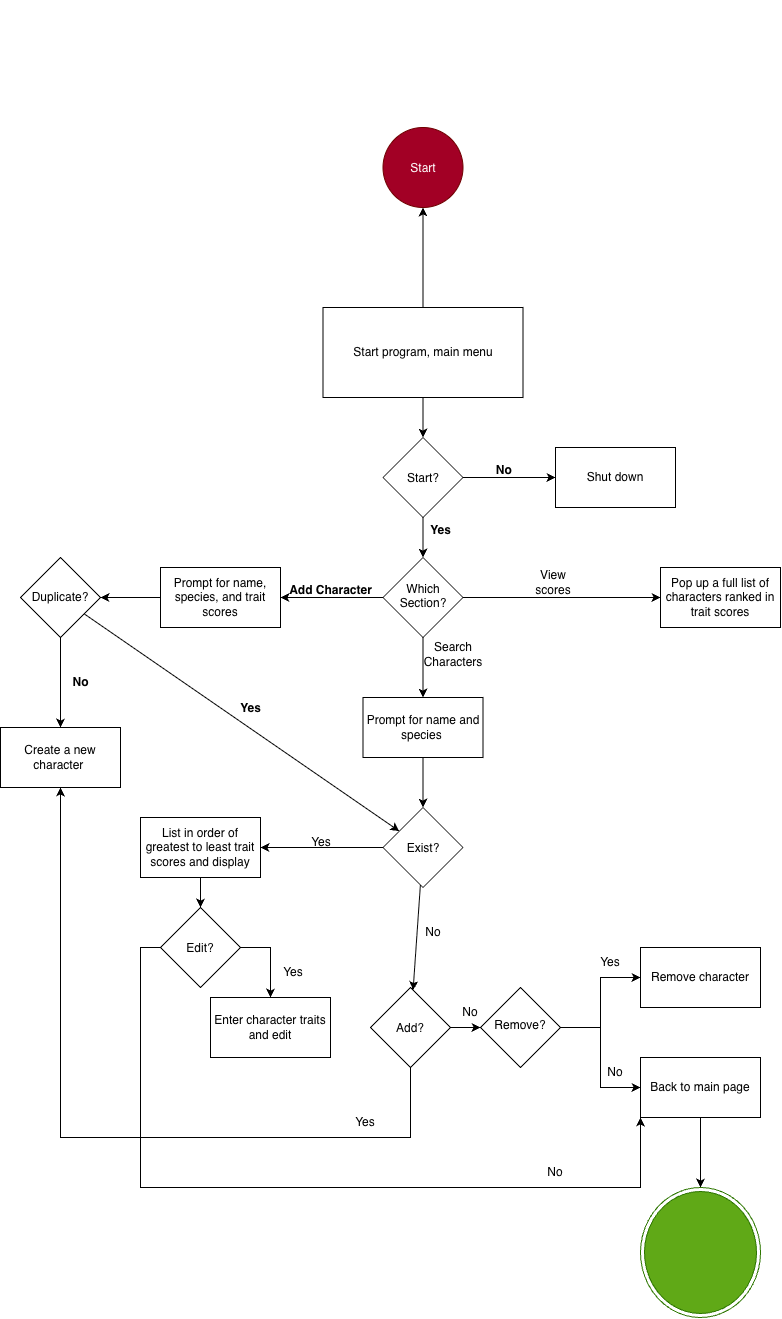

The diagram above was exported from draw.io. Its source (the exported page's mxGraphModel, read from the mxfile embedded in the PNG):
<mxGraphModel dx="848" dy="805" grid="1" gridSize="10" guides="1" tooltips="1" connect="1" arrows="1" fold="1" page="1" pageScale="1" pageWidth="850" pageHeight="1100" math="0" shadow="0">
  <root>
    <mxCell id="0" />
    <mxCell id="1" parent="0" />
    <mxCell id="U0OcqjGsSLwZ5v-HY0fi-17" edge="1" parent="1" style="edgeStyle=none;rounded=0;orthogonalLoop=1;jettySize=auto;html=1;entryX=0.457;entryY=0.002;entryDx=0;entryDy=0;entryPerimeter=0;" value="">
      <mxGeometry relative="1" as="geometry">
        <mxPoint x="482.4664622460714" y="349.9463395937139" as="sourcePoint" />
        <mxPoint x="482.4649999999999" y="350.3799999999999" as="targetPoint" />
      </mxGeometry>
    </mxCell>
    <mxCell id="U0OcqjGsSLwZ5v-HY0fi-28" edge="1" parent="1" source="U0OcqjGsSLwZ5v-HY0fi-26" style="edgeStyle=none;rounded=0;orthogonalLoop=1;jettySize=auto;html=1;" target="U0OcqjGsSLwZ5v-HY0fi-27" value="">
      <mxGeometry relative="1" as="geometry" />
    </mxCell>
    <mxCell id="U0OcqjGsSLwZ5v-HY0fi-95" edge="1" parent="1" source="U0OcqjGsSLwZ5v-HY0fi-26" style="edgeStyle=orthogonalEdgeStyle;rounded=0;orthogonalLoop=1;jettySize=auto;html=1;" target="U0OcqjGsSLwZ5v-HY0fi-94" value="">
      <mxGeometry relative="1" as="geometry" />
    </mxCell>
    <mxCell id="U0OcqjGsSLwZ5v-HY0fi-26" parent="1" style="rounded=0;whiteSpace=wrap;html=1;" value="Start program, main menu" vertex="1">
      <mxGeometry height="90" width="200" x="382.5" y="650" as="geometry" />
    </mxCell>
    <mxCell id="U0OcqjGsSLwZ5v-HY0fi-31" edge="1" parent="1" source="U0OcqjGsSLwZ5v-HY0fi-27" style="edgeStyle=none;rounded=0;orthogonalLoop=1;jettySize=auto;html=1;" target="U0OcqjGsSLwZ5v-HY0fi-30" value="">
      <mxGeometry relative="1" as="geometry" />
    </mxCell>
    <mxCell id="U0OcqjGsSLwZ5v-HY0fi-36" edge="1" parent="1" source="U0OcqjGsSLwZ5v-HY0fi-27" style="edgeStyle=none;rounded=0;orthogonalLoop=1;jettySize=auto;html=1;" target="U0OcqjGsSLwZ5v-HY0fi-35" value="">
      <mxGeometry relative="1" as="geometry" />
    </mxCell>
    <mxCell id="U0OcqjGsSLwZ5v-HY0fi-27" parent="1" style="rhombus;whiteSpace=wrap;html=1;shapeInside=1;rounded=0;" value="Start?" vertex="1">
      <mxGeometry height="80" width="80" x="442.5" y="780" as="geometry" />
    </mxCell>
    <mxCell id="U0OcqjGsSLwZ5v-HY0fi-30" parent="1" style="whiteSpace=wrap;html=1;rounded=0;" value="Shut down" vertex="1">
      <mxGeometry height="60" width="120" x="615" y="790" as="geometry" />
    </mxCell>
    <mxCell id="U0OcqjGsSLwZ5v-HY0fi-32" parent="1" style="text;align=center;fontStyle=1;verticalAlign=middle;spacingLeft=3;spacingRight=3;strokeColor=none;rotatable=0;points=[[0,0.5],[1,0.5]];portConstraint=eastwest;html=1;" value="No&amp;nbsp;" vertex="1">
      <mxGeometry height="26" width="80" x="525" y="800" as="geometry" />
    </mxCell>
    <mxCell id="U0OcqjGsSLwZ5v-HY0fi-39" edge="1" parent="1" source="U0OcqjGsSLwZ5v-HY0fi-35" style="edgeStyle=none;rounded=0;orthogonalLoop=1;jettySize=auto;html=1;" target="U0OcqjGsSLwZ5v-HY0fi-38" value="">
      <mxGeometry relative="1" as="geometry" />
    </mxCell>
    <mxCell id="U0OcqjGsSLwZ5v-HY0fi-40" edge="1" parent="1" source="U0OcqjGsSLwZ5v-HY0fi-35" style="edgeStyle=none;rounded=0;orthogonalLoop=1;jettySize=auto;html=1;" target="U0OcqjGsSLwZ5v-HY0fi-41">
      <mxGeometry relative="1" as="geometry">
        <mxPoint x="560" y="940" as="targetPoint" />
      </mxGeometry>
    </mxCell>
    <mxCell id="U0OcqjGsSLwZ5v-HY0fi-43" edge="1" parent="1" source="U0OcqjGsSLwZ5v-HY0fi-35" style="edgeStyle=none;rounded=0;orthogonalLoop=1;jettySize=auto;html=1;" target="U0OcqjGsSLwZ5v-HY0fi-42" value="">
      <mxGeometry relative="1" as="geometry" />
    </mxCell>
    <mxCell id="U0OcqjGsSLwZ5v-HY0fi-35" parent="1" style="rhombus;whiteSpace=wrap;html=1;shapeInside=1;rounded=0;" value="Which Section?" vertex="1">
      <mxGeometry height="80" width="80" x="442.5" y="900" as="geometry" />
    </mxCell>
    <mxCell id="U0OcqjGsSLwZ5v-HY0fi-37" parent="1" style="text;align=center;fontStyle=1;verticalAlign=middle;spacingLeft=3;spacingRight=3;strokeColor=none;rotatable=0;points=[[0,0.5],[1,0.5]];portConstraint=eastwest;html=1;" value="Yes" vertex="1">
      <mxGeometry height="26" width="80" x="460" y="860" as="geometry" />
    </mxCell>
    <mxCell id="U0OcqjGsSLwZ5v-HY0fi-45" edge="1" parent="1" source="U0OcqjGsSLwZ5v-HY0fi-38" style="edgeStyle=none;rounded=0;orthogonalLoop=1;jettySize=auto;html=1;" target="U0OcqjGsSLwZ5v-HY0fi-44" value="">
      <mxGeometry relative="1" as="geometry" />
    </mxCell>
    <mxCell id="U0OcqjGsSLwZ5v-HY0fi-38" parent="1" style="whiteSpace=wrap;html=1;rounded=0;" value="Prompt for name, species, and trait scores" vertex="1">
      <mxGeometry height="60" width="120" x="220" y="910" as="geometry" />
    </mxCell>
    <mxCell id="U0OcqjGsSLwZ5v-HY0fi-41" parent="1" style="rounded=0;whiteSpace=wrap;html=1;" value="Pop up a full list of characters ranked in trait scores" vertex="1">
      <mxGeometry height="60" width="120" x="720" y="910" as="geometry" />
    </mxCell>
    <mxCell id="U0OcqjGsSLwZ5v-HY0fi-56" edge="1" parent="1" source="U0OcqjGsSLwZ5v-HY0fi-42" style="edgeStyle=none;rounded=0;orthogonalLoop=1;jettySize=auto;html=1;" target="U0OcqjGsSLwZ5v-HY0fi-55" value="">
      <mxGeometry relative="1" as="geometry" />
    </mxCell>
    <mxCell id="U0OcqjGsSLwZ5v-HY0fi-42" parent="1" style="whiteSpace=wrap;html=1;rounded=0;" value="Prompt for name and species&amp;nbsp;" vertex="1">
      <mxGeometry height="60" width="120" x="422.5" y="1040" as="geometry" />
    </mxCell>
    <mxCell id="U0OcqjGsSLwZ5v-HY0fi-47" edge="1" parent="1" source="U0OcqjGsSLwZ5v-HY0fi-44" style="edgeStyle=none;rounded=0;orthogonalLoop=1;jettySize=auto;html=1;" target="U0OcqjGsSLwZ5v-HY0fi-55" value="">
      <mxGeometry relative="1" as="geometry">
        <mxPoint x="120" y="810" as="targetPoint" />
      </mxGeometry>
    </mxCell>
    <mxCell id="U0OcqjGsSLwZ5v-HY0fi-51" edge="1" parent="1" source="U0OcqjGsSLwZ5v-HY0fi-44" style="edgeStyle=none;rounded=0;orthogonalLoop=1;jettySize=auto;html=1;" target="U0OcqjGsSLwZ5v-HY0fi-50" value="">
      <mxGeometry relative="1" as="geometry" />
    </mxCell>
    <mxCell id="U0OcqjGsSLwZ5v-HY0fi-44" parent="1" style="rhombus;whiteSpace=wrap;html=1;shapeInside=1;rounded=0;" value="Duplicate?" vertex="1">
      <mxGeometry height="80" width="80" x="80" y="900" as="geometry" />
    </mxCell>
    <mxCell id="U0OcqjGsSLwZ5v-HY0fi-50" parent="1" style="whiteSpace=wrap;html=1;rounded=0;" value="Create a new character&amp;nbsp;" vertex="1">
      <mxGeometry height="60" width="120" x="60" y="1070" as="geometry" />
    </mxCell>
    <mxCell id="U0OcqjGsSLwZ5v-HY0fi-52" parent="1" style="text;align=center;fontStyle=1;verticalAlign=middle;spacingLeft=3;spacingRight=3;strokeColor=none;rotatable=0;points=[[0,0.5],[1,0.5]];portConstraint=eastwest;html=1;" value="Add Character" vertex="1">
      <mxGeometry height="26" width="80" x="350" y="920" as="geometry" />
    </mxCell>
    <mxCell id="U0OcqjGsSLwZ5v-HY0fi-53" parent="1" style="text;align=center;fontStyle=1;verticalAlign=middle;spacingLeft=3;spacingRight=3;strokeColor=none;rotatable=0;points=[[0,0.5],[1,0.5]];portConstraint=eastwest;html=1;" value="Yes" vertex="1">
      <mxGeometry height="26" width="80" x="270" y="1038" as="geometry" />
    </mxCell>
    <mxCell id="U0OcqjGsSLwZ5v-HY0fi-54" parent="1" style="text;align=center;fontStyle=1;verticalAlign=middle;spacingLeft=3;spacingRight=3;strokeColor=none;rotatable=0;points=[[0,0.5],[1,0.5]];portConstraint=eastwest;html=1;" value="No" vertex="1">
      <mxGeometry height="26" width="80" x="100" y="1012" as="geometry" />
    </mxCell>
    <mxCell id="U0OcqjGsSLwZ5v-HY0fi-60" edge="1" parent="1" source="U0OcqjGsSLwZ5v-HY0fi-55" style="edgeStyle=none;rounded=0;orthogonalLoop=1;jettySize=auto;html=1;" target="U0OcqjGsSLwZ5v-HY0fi-59" value="">
      <mxGeometry relative="1" as="geometry" />
    </mxCell>
    <mxCell id="U0OcqjGsSLwZ5v-HY0fi-64" edge="1" parent="1" source="U0OcqjGsSLwZ5v-HY0fi-55" style="edgeStyle=none;rounded=0;orthogonalLoop=1;jettySize=auto;html=1;" target="U0OcqjGsSLwZ5v-HY0fi-63" value="">
      <mxGeometry relative="1" as="geometry" />
    </mxCell>
    <mxCell id="U0OcqjGsSLwZ5v-HY0fi-55" parent="1" style="rhombus;whiteSpace=wrap;html=1;shapeInside=1;rounded=0;" value="Exist?" vertex="1">
      <mxGeometry height="80" width="80" x="442.5" y="1150" as="geometry" />
    </mxCell>
    <mxCell id="U0OcqjGsSLwZ5v-HY0fi-73" edge="1" parent="1" source="U0OcqjGsSLwZ5v-HY0fi-59" style="edgeStyle=orthogonalEdgeStyle;rounded=0;orthogonalLoop=1;jettySize=auto;html=1;" target="U0OcqjGsSLwZ5v-HY0fi-72" value="">
      <mxGeometry relative="1" as="geometry" />
    </mxCell>
    <mxCell id="U0OcqjGsSLwZ5v-HY0fi-59" parent="1" style="whiteSpace=wrap;html=1;rounded=0;" value="List in order of greatest to least trait scores and display" vertex="1">
      <mxGeometry height="60" width="120" x="200" y="1160" as="geometry" />
    </mxCell>
    <mxCell id="U0OcqjGsSLwZ5v-HY0fi-66" edge="1" parent="1" source="U0OcqjGsSLwZ5v-HY0fi-63" style="edgeStyle=none;rounded=0;orthogonalLoop=1;jettySize=auto;html=1;entryX=0;entryY=0.5;entryDx=0;entryDy=0;" target="U0OcqjGsSLwZ5v-HY0fi-85" value="">
      <mxGeometry relative="1" as="geometry">
        <mxPoint x="642.5" y="1100" as="targetPoint" />
      </mxGeometry>
    </mxCell>
    <mxCell id="U0OcqjGsSLwZ5v-HY0fi-67" edge="1" parent="1" source="U0OcqjGsSLwZ5v-HY0fi-63" style="edgeStyle=orthogonalEdgeStyle;rounded=0;orthogonalLoop=1;jettySize=auto;html=1;entryX=0.5;entryY=1;entryDx=0;entryDy=0;" target="U0OcqjGsSLwZ5v-HY0fi-50">
      <mxGeometry relative="1" as="geometry">
        <Array as="points">
          <mxPoint x="470" y="1480" />
          <mxPoint x="120" y="1480" />
        </Array>
      </mxGeometry>
    </mxCell>
    <mxCell id="U0OcqjGsSLwZ5v-HY0fi-63" parent="1" style="rhombus;whiteSpace=wrap;html=1;shapeInside=1;rounded=0;" value="Add?" vertex="1">
      <mxGeometry height="80" width="80" x="430" y="1330" as="geometry" />
    </mxCell>
    <mxCell id="U0OcqjGsSLwZ5v-HY0fi-74" edge="1" parent="1" source="U0OcqjGsSLwZ5v-HY0fi-72" style="edgeStyle=orthogonalEdgeStyle;rounded=0;orthogonalLoop=1;jettySize=auto;html=1;exitX=0;exitY=0.5;exitDx=0;exitDy=0;entryX=0;entryY=1;entryDx=0;entryDy=0;" target="U0OcqjGsSLwZ5v-HY0fi-88">
      <mxGeometry relative="1" as="geometry">
        <Array as="points">
          <mxPoint x="200" y="1290" />
          <mxPoint x="200" y="1530" />
          <mxPoint x="700" y="1530" />
        </Array>
        <mxPoint x="190" y="1340" as="targetPoint" />
      </mxGeometry>
    </mxCell>
    <mxCell id="U0OcqjGsSLwZ5v-HY0fi-77" edge="1" parent="1" source="U0OcqjGsSLwZ5v-HY0fi-72" style="edgeStyle=orthogonalEdgeStyle;rounded=0;orthogonalLoop=1;jettySize=auto;html=1;exitX=1;exitY=0.5;exitDx=0;exitDy=0;" target="U0OcqjGsSLwZ5v-HY0fi-76" value="">
      <mxGeometry relative="1" as="geometry" />
    </mxCell>
    <mxCell id="U0OcqjGsSLwZ5v-HY0fi-72" parent="1" style="rhombus;whiteSpace=wrap;html=1;shapeInside=1;rounded=0;" value="Edit?" vertex="1">
      <mxGeometry height="80" width="80" x="220" y="1250" as="geometry" />
    </mxCell>
    <mxCell id="U0OcqjGsSLwZ5v-HY0fi-76" parent="1" style="whiteSpace=wrap;html=1;rounded=0;" value="Enter character traits and edit" vertex="1">
      <mxGeometry height="60" width="120" x="270" y="1340" as="geometry" />
    </mxCell>
    <mxCell id="U0OcqjGsSLwZ5v-HY0fi-78" parent="1" style="text;html=1;whiteSpace=wrap;strokeColor=none;fillColor=none;align=center;verticalAlign=middle;rounded=0;" value="Search Characters" vertex="1">
      <mxGeometry height="30" width="60" x="482.5" y="982" as="geometry" />
    </mxCell>
    <mxCell id="U0OcqjGsSLwZ5v-HY0fi-79" parent="1" style="text;html=1;whiteSpace=wrap;strokeColor=none;fillColor=none;align=center;verticalAlign=middle;rounded=0;" value="Yes" vertex="1">
      <mxGeometry height="30" width="60" x="351" y="1170" as="geometry" />
    </mxCell>
    <mxCell id="U0OcqjGsSLwZ5v-HY0fi-80" parent="1" style="text;html=1;whiteSpace=wrap;strokeColor=none;fillColor=none;align=center;verticalAlign=middle;rounded=0;" value="No" vertex="1">
      <mxGeometry height="30" width="60" x="645" y="1400" as="geometry" />
    </mxCell>
    <mxCell id="U0OcqjGsSLwZ5v-HY0fi-81" parent="1" style="text;html=1;whiteSpace=wrap;strokeColor=none;fillColor=none;align=center;verticalAlign=middle;rounded=0;" value="No" vertex="1">
      <mxGeometry height="30" width="60" x="585" y="1500" as="geometry" />
    </mxCell>
    <mxCell id="U0OcqjGsSLwZ5v-HY0fi-82" parent="1" style="text;html=1;whiteSpace=wrap;strokeColor=none;fillColor=none;align=center;verticalAlign=middle;rounded=0;" value="Yes" vertex="1">
      <mxGeometry height="30" width="60" x="395" y="1450" as="geometry" />
    </mxCell>
    <mxCell id="U0OcqjGsSLwZ5v-HY0fi-83" parent="1" style="text;html=1;whiteSpace=wrap;strokeColor=none;fillColor=none;align=center;verticalAlign=middle;rounded=0;" value="No" vertex="1">
      <mxGeometry height="30" width="60" x="500" y="1340" as="geometry" />
    </mxCell>
    <mxCell id="U0OcqjGsSLwZ5v-HY0fi-84" parent="1" style="text;html=1;whiteSpace=wrap;strokeColor=none;fillColor=none;align=center;verticalAlign=middle;rounded=0;" value="Yes" vertex="1">
      <mxGeometry height="30" width="60" x="322.5" y="1300" as="geometry" />
    </mxCell>
    <mxCell id="U0OcqjGsSLwZ5v-HY0fi-87" edge="1" parent="1" source="U0OcqjGsSLwZ5v-HY0fi-85" style="edgeStyle=orthogonalEdgeStyle;rounded=0;orthogonalLoop=1;jettySize=auto;html=1;" target="U0OcqjGsSLwZ5v-HY0fi-86" value="">
      <mxGeometry relative="1" as="geometry" />
    </mxCell>
    <mxCell id="U0OcqjGsSLwZ5v-HY0fi-89" edge="1" parent="1" source="U0OcqjGsSLwZ5v-HY0fi-85" style="edgeStyle=orthogonalEdgeStyle;rounded=0;orthogonalLoop=1;jettySize=auto;html=1;" target="U0OcqjGsSLwZ5v-HY0fi-88" value="">
      <mxGeometry relative="1" as="geometry" />
    </mxCell>
    <mxCell id="U0OcqjGsSLwZ5v-HY0fi-85" parent="1" style="rhombus;whiteSpace=wrap;html=1;shapeInside=1;" value="Remove?" vertex="1">
      <mxGeometry height="80" width="80" x="540" y="1330" as="geometry" />
    </mxCell>
    <mxCell id="U0OcqjGsSLwZ5v-HY0fi-86" parent="1" style="whiteSpace=wrap;html=1;" value="Remove character" vertex="1">
      <mxGeometry height="60" width="120" x="700" y="1290" as="geometry" />
    </mxCell>
    <mxCell id="U0OcqjGsSLwZ5v-HY0fi-100" edge="1" parent="1" source="U0OcqjGsSLwZ5v-HY0fi-88" style="edgeStyle=orthogonalEdgeStyle;rounded=0;orthogonalLoop=1;jettySize=auto;html=1;" value="">
      <mxGeometry relative="1" as="geometry">
        <mxPoint x="760" y="1530" as="targetPoint" />
      </mxGeometry>
    </mxCell>
    <mxCell id="U0OcqjGsSLwZ5v-HY0fi-88" parent="1" style="whiteSpace=wrap;html=1;" value="Back to main page" vertex="1">
      <mxGeometry height="60" width="120" x="700" y="1400" as="geometry" />
    </mxCell>
    <mxCell id="U0OcqjGsSLwZ5v-HY0fi-90" parent="1" style="text;html=1;whiteSpace=wrap;strokeColor=none;fillColor=none;align=center;verticalAlign=middle;rounded=0;" value="Yes" vertex="1">
      <mxGeometry height="30" width="60" x="640" y="1290" as="geometry" />
    </mxCell>
    <mxCell id="U0OcqjGsSLwZ5v-HY0fi-92" parent="1" style="text;html=1;whiteSpace=wrap;strokeColor=none;fillColor=none;align=center;verticalAlign=middle;rounded=0;" value="No" vertex="1">
      <mxGeometry height="30" width="60" x="462.5" y="1260" as="geometry" />
    </mxCell>
    <mxCell id="U0OcqjGsSLwZ5v-HY0fi-93" parent="1" style="text;html=1;whiteSpace=wrap;strokeColor=none;fillColor=none;align=center;verticalAlign=middle;rounded=0;" value="View scores" vertex="1">
      <mxGeometry height="30" width="60" x="582.5" y="910" as="geometry" />
    </mxCell>
    <mxCell id="U0OcqjGsSLwZ5v-HY0fi-94" parent="1" style="ellipse;whiteSpace=wrap;html=1;shapeInside=1;rounded=0;fillColor=#a20025;fontColor=#ffffff;strokeColor=#6F0000;" value="Start" vertex="1">
      <mxGeometry height="80" width="80" x="442.5" y="470" as="geometry" />
    </mxCell>
    <mxCell id="U0OcqjGsSLwZ5v-HY0fi-101" parent="1" style="ellipse;html=1;shape=endState;fillColor=#60a917;strokeColor=#2D7600;fontColor=#ffffff;" value="&lt;font color=&quot;rgba(237, 237, 237, 0)&quot;&gt;Finished&lt;/font&gt;" vertex="1">
      <mxGeometry height="130" width="120" x="700" y="1530" as="geometry" />
    </mxCell>
  </root>
</mxGraphModel>